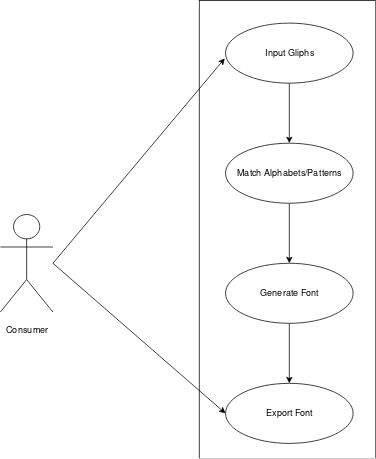

The diagram above was exported from draw.io. Its source (the exported page's mxGraphModel, read from the mxfile embedded in the PNG):
<mxGraphModel dx="1422" dy="773" grid="1" gridSize="10" guides="1" tooltips="1" connect="1" arrows="1" fold="1" page="1" pageScale="1" pageWidth="850" pageHeight="1100" math="0" shadow="0">
  <root>
    <mxCell id="0" />
    <mxCell id="1" parent="0" />
    <mxCell id="0_MkEugS8kr31tbn0IcY-20" value="" style="rounded=0;whiteSpace=wrap;html=1;fontColor=#000000;" vertex="1" parent="1">
      <mxGeometry x="325" y="60" width="235" height="610" as="geometry" />
    </mxCell>
    <mxCell id="0_MkEugS8kr31tbn0IcY-1" value="Actor" style="shape=umlActor;verticalLabelPosition=bottom;labelBackgroundColor=#ffffff;verticalAlign=top;html=1;outlineConnect=0;fontColor=#FFFFFF;" vertex="1" parent="1">
      <mxGeometry x="60" y="345" width="70" height="130" as="geometry" />
    </mxCell>
    <mxCell id="0_MkEugS8kr31tbn0IcY-12" value="" style="edgeStyle=orthogonalEdgeStyle;rounded=0;orthogonalLoop=1;jettySize=auto;html=1;fontColor=#FFFFFF;" edge="1" parent="1" source="0_MkEugS8kr31tbn0IcY-10" target="0_MkEugS8kr31tbn0IcY-11">
      <mxGeometry relative="1" as="geometry" />
    </mxCell>
    <mxCell id="0_MkEugS8kr31tbn0IcY-10" value="&lt;font color=&quot;#000000&quot;&gt;Input Gliphs&lt;/font&gt;" style="ellipse;whiteSpace=wrap;html=1;fontColor=#FFFFFF;" vertex="1" parent="1">
      <mxGeometry x="360" y="90" width="170" height="80" as="geometry" />
    </mxCell>
    <mxCell id="0_MkEugS8kr31tbn0IcY-14" value="" style="edgeStyle=orthogonalEdgeStyle;rounded=0;orthogonalLoop=1;jettySize=auto;html=1;fontColor=#000000;" edge="1" parent="1" source="0_MkEugS8kr31tbn0IcY-11" target="0_MkEugS8kr31tbn0IcY-13">
      <mxGeometry relative="1" as="geometry" />
    </mxCell>
    <mxCell id="0_MkEugS8kr31tbn0IcY-11" value="Match Alphabets/Patterns" style="ellipse;whiteSpace=wrap;html=1;fontColor=#000000;" vertex="1" parent="1">
      <mxGeometry x="360" y="250" width="170" height="80" as="geometry" />
    </mxCell>
    <mxCell id="0_MkEugS8kr31tbn0IcY-16" value="" style="edgeStyle=orthogonalEdgeStyle;rounded=0;orthogonalLoop=1;jettySize=auto;html=1;fontColor=#000000;" edge="1" parent="1" source="0_MkEugS8kr31tbn0IcY-13" target="0_MkEugS8kr31tbn0IcY-15">
      <mxGeometry relative="1" as="geometry" />
    </mxCell>
    <mxCell id="0_MkEugS8kr31tbn0IcY-13" value="Generate Font" style="ellipse;whiteSpace=wrap;html=1;fontColor=#000000;" vertex="1" parent="1">
      <mxGeometry x="360" y="410" width="170" height="80" as="geometry" />
    </mxCell>
    <mxCell id="0_MkEugS8kr31tbn0IcY-15" value="Export Font" style="ellipse;whiteSpace=wrap;html=1;fontColor=#000000;" vertex="1" parent="1">
      <mxGeometry x="360" y="570" width="170" height="80" as="geometry" />
    </mxCell>
    <mxCell id="0_MkEugS8kr31tbn0IcY-17" value="" style="endArrow=classic;html=1;fontColor=#000000;entryX=-0.006;entryY=0.588;entryDx=0;entryDy=0;entryPerimeter=0;" edge="1" parent="1" target="0_MkEugS8kr31tbn0IcY-10">
      <mxGeometry width="50" height="50" relative="1" as="geometry">
        <mxPoint x="130" y="410" as="sourcePoint" />
        <mxPoint x="110" y="670" as="targetPoint" />
      </mxGeometry>
    </mxCell>
    <mxCell id="0_MkEugS8kr31tbn0IcY-18" value="" style="endArrow=classic;html=1;fontColor=#000000;entryX=0;entryY=0.5;entryDx=0;entryDy=0;" edge="1" parent="1" target="0_MkEugS8kr31tbn0IcY-15">
      <mxGeometry width="50" height="50" relative="1" as="geometry">
        <mxPoint x="130" y="410" as="sourcePoint" />
        <mxPoint x="110" y="670" as="targetPoint" />
      </mxGeometry>
    </mxCell>
    <mxCell id="0_MkEugS8kr31tbn0IcY-19" value="Consumer" style="text;html=1;strokeColor=none;fillColor=none;align=center;verticalAlign=middle;whiteSpace=wrap;rounded=0;fontColor=#000000;" vertex="1" parent="1">
      <mxGeometry x="75" y="490" width="40" height="20" as="geometry" />
    </mxCell>
  </root>
</mxGraphModel>